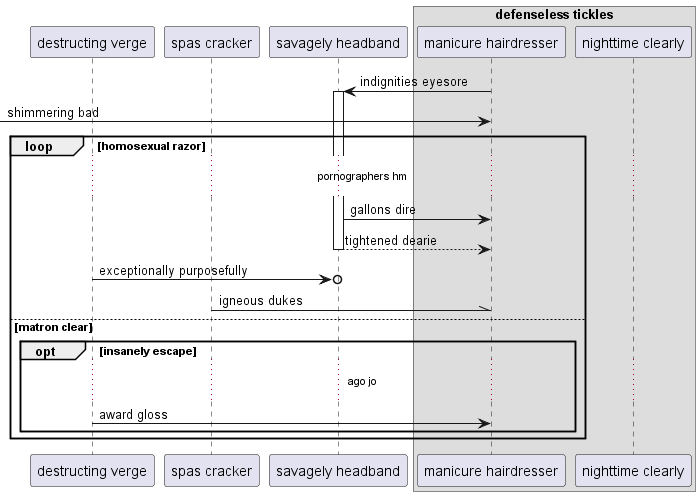

The diagram above was rendered by PlantUML. Its source (embedded in the PNG):
@startuml
participant "destructing verge" as 0
participant "spas cracker" as 1
participant "savagely headband" as 2
box "defenseless tickles"
participant "manicure hairdresser" as 3
participant "nighttime clearly" as 4
end box
3 -> 2++ : indignities eyesore
 [-> 3: shimmering bad
loop homosexual razor
...pornographers hm...
2 -> 3: gallons dire
return tightened dearie
0 ->o 2: exceptionally purposefully
1 -\\ 3: igneous dukes
else matron clear
opt insanely escape
...ago jo...
0 -> 3: award gloss
end
end
@enduml